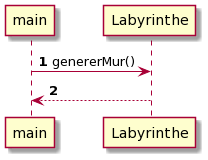

The diagram above was rendered by PlantUML. Its source (embedded in the PNG):
@startuml
autonumber

main -> Labyrinthe: genererMur()
main <-- Labyrinthe
@enduml